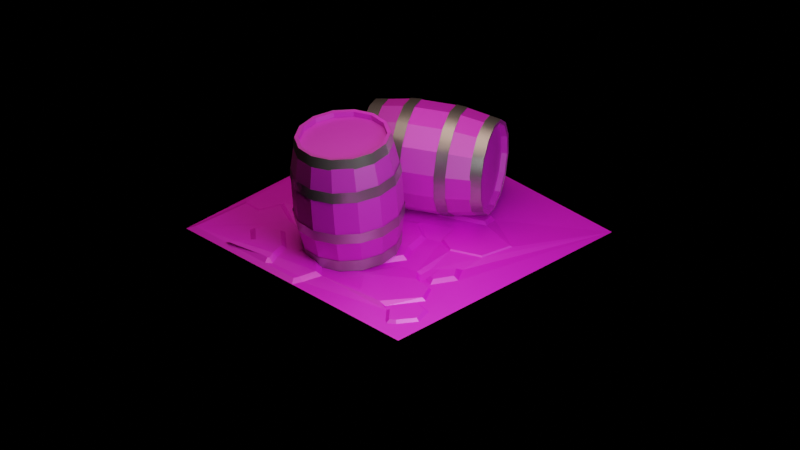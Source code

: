 # Source: BARREL_2.8_.blend  (saved by Blender 2.80.41; exported with 4.5.12 LTS)
import bpy
from mathutils import Matrix  # noqa: F401  (used for matrix-valued properties, if any)

bpy.ops.wm.read_factory_settings(use_empty=True)
scene = bpy.context.scene
scene.name = 'Scene'

# ---- collections
col_collection = bpy.data.collections.new('Collection'); scene.collection.children.link(col_collection)

# ---- images (referenced by path relative to the original .blend; pixels are not part of the script)
import os
ASSET_DIR = os.environ.get("B2B_ASSET_DIR", "")  # directory of the original .blend (textures are referenced by path, not embedded)
HERE = os.path.dirname(os.path.abspath(__file__))  # packed textures are extracted next to this script under _unpacked/

def load_image(name, relpath, width, height, colorspace="sRGB"):
    """Load a texture the original file referenced (path relative to the .blend, or extracted next to this script)."""
    p = next((c for c in (os.path.join(HERE, relpath), os.path.join(ASSET_DIR, relpath)) if relpath and os.path.exists(c)), "")
    if p:
        img = bpy.data.images.load(p, check_existing=True)
        img.name = name
    else:  # same state as the original file: an image datablock whose file is absent (Cycles renders it pink)
        img = bpy.data.images.new(name, width, height)
        img.source = "FILE"
        img.filepath = "//" + (relpath or name)
    img.colorspace_settings.name = colorspace
    return img
img_normalmap_png = load_image('NormalMap.png', 'NormalMap.png', 1024, 1024, 'Non-Color')
img_ambientocclusionmap_png = load_image('AmbientOcclusionMap.png', 'AmbientOcclusionMap.png', 1024, 1024, 'Non-Color')
img_textur = load_image('TEXTUR', 'TEXTUR.png', 1024, 1024, 'sRGB')
img_ts_jpg = load_image('tS.jpg', 'tS.jpg', 1024, 1024, 'sRGB')
img_tsnormal_png = load_image('tsnormal.png', 'tsnormal.png', 1024, 1024, 'Non-Color')
img_reflec_png = load_image('reflec.png', 'reflec.png', 1024, 1024, 'sRGB')

# ---- materials (node trees are filled in below, after node groups)
mat_metal = bpy.data.materials.new('METAL')
mat_metal.use_transparent_shadow = False
mat_metal.roughness = 0.25
mat_madeera = bpy.data.materials.new('MADEERA')
mat_madeera.use_transparent_shadow = False
mat_madeera.roughness = 0.25
mat_t = bpy.data.materials.new('T')
mat_t.use_transparent_shadow = False
mat_t.roughness = 0.25

# ---- material node trees
mat_metal.use_nodes = True; mat_metal.node_tree.nodes.clear()
_N = mat_metal.node_tree.nodes; _L = mat_metal.node_tree.links
n0 = _N.new('ShaderNodeTexImage'); n0.name = 'Imagen'; n0.location = (-728, -12)
n0.image = img_normalmap_png
n1 = _N.new('ShaderNodeOutputMaterial'); n1.name = 'Material Output'; n1.location = (704, 294)
n2 = _N.new('ShaderNodeNormalMap'); n2.name = 'Mapa normal'; n2.location = (-357, -104)
n2.inputs[0].default_value = 0.2
n3 = _N.new('ShaderNodeBsdfAnisotropic'); n3.name = 'BSDF Reflectivo'; n3.location = (287, 145)
n3.distribution = 'GGX'
n3.inputs[0].default_value = (1.0, 1.0, 1.0, 1.0)
n3.inputs[1].default_value = 0.275
n4 = _N.new('ShaderNodeBump'); n4.name = 'Relieve'; n4.location = (88, -151)
n4.inputs[0].default_value = 0.1545
n4.inputs[1].default_value = 1.0
n4.inputs[2].default_value = 1.0
n5 = _N.new('ShaderNodeTexImage'); n5.name = 'Imagen.001'; n5.location = (-179, -274)
n5.width = 179
n5.image = img_ambientocclusionmap_png
n6 = _N.new('ShaderNodeBsdfPrincipled'); n6.name = 'Principled BSDF'; n6.location = (-138, 403)
n6.distribution = 'GGX'
n6.subsurface_method = 'BURLEY'
n6.inputs[1].default_value = 0.7593
n6.inputs[2].default_value = 0.3537
n6.inputs[3].default_value = 1.45
n6.inputs[13].default_value = 0.6238
n7 = _N.new('ShaderNodeTexImage'); n7.name = 'Image Texture'; n7.location = (-778, 343)
n7.image = img_textur
n8 = _N.new('ShaderNodeValToRGB'); n8.name = 'Rampa de color'; n8.location = (-458, 357)
while len(n8.color_ramp.elements) > 1: n8.color_ramp.elements.remove(n8.color_ramp.elements[-1])
n8.color_ramp.elements[0].position = 0.06364; n8.color_ramp.elements[0].color = (0.0, 0.0, 0.0, 1.0)
_e = n8.color_ramp.elements.new(1.0); _e.color = (1.0, 1.0, 1.0, 1.0)
n9 = _N.new('ShaderNodeMixShader'); n9.name = 'Mezclar sombreadores'; n9.location = (524, 249)
n9.inputs[0].default_value = 0.1
_L.new(n0.outputs[0], n2.inputs[1])
_L.new(n6.outputs[0], n9.inputs[1])
_L.new(n9.outputs[0], n1.inputs[0])
_L.new(n5.outputs[0], n4.inputs[3])
_L.new(n3.outputs[0], n9.inputs[2])
_L.new(n4.outputs[0], n3.inputs[4])
_L.new(n7.outputs[0], n8.inputs[0])
_L.new(n2.outputs[0], n6.inputs[5])
_L.new(n8.outputs[0], n6.inputs[0])
n1.is_active_output = True
mat_madeera.use_nodes = True; mat_madeera.node_tree.nodes.clear()
_N = mat_madeera.node_tree.nodes; _L = mat_madeera.node_tree.links
n0 = _N.new('ShaderNodeTexImage'); n0.name = 'Image Texture'; n0.location = (-885, 271)
n0.image = img_textur
n1 = _N.new('ShaderNodeBump'); n1.name = 'Relieve'; n1.location = (-156, -208)
n1.inputs[0].default_value = 0.5364
n1.inputs[1].default_value = 0.4
n1.inputs[2].default_value = 1.0
n2 = _N.new('ShaderNodeTexImage'); n2.name = 'Imagen.001'; n2.location = (-453, -337)
n2.image = img_ambientocclusionmap_png
n3 = _N.new('ShaderNodeNormalMap'); n3.name = 'Mapa normal'; n3.location = (-220, -64)
n3.inputs[0].default_value = 0.2
n4 = _N.new('ShaderNodeOutputMaterial'); n4.name = 'Material Output'; n4.location = (1179, 281)
n5 = _N.new('ShaderNodeBsdfAnisotropic'); n5.name = 'BSDF Reflectivo'; n5.location = (450, 15)
n5.distribution = 'GGX'
n5.inputs[0].default_value = (1.0, 1.0, 1.0, 1.0)
n5.inputs[1].default_value = 0.575
n6 = _N.new('ShaderNodeMixShader'); n6.name = 'Mezclar sombreadores'; n6.location = (913, 278)
n6.inputs[0].default_value = 0.1
n7 = _N.new('ShaderNodeBsdfTranslucent'); n7.name = 'BSDF Translúcido.001'; n7.location = (85, 181)
n7.inputs[0].default_value = (0.09587, 0.02281, 0.01343, 1.0)
n8 = _N.new('ShaderNodeMixShader'); n8.name = 'Mezclar sombreadores.001'; n8.location = (351, 339)
n8.inputs[0].default_value = 0.3636
n9 = _N.new('ShaderNodeBsdfPrincipled'); n9.name = 'BSDF Principista'; n9.location = (-327, 342)
n9.width = 280
n9.distribution = 'GGX'
n9.subsurface_method = 'BURLEY'
n9.inputs[1].default_value = 0.2339
n9.inputs[2].default_value = 0.4307
n9.inputs[3].default_value = 1.45
n9.inputs[13].default_value = 1.0
n10 = _N.new('ShaderNodeTexImage'); n10.name = 'Imagen'; n10.location = (-508, -88)
n10.image = img_normalmap_png
n11 = _N.new('ShaderNodeMix'); n11.name = 'Mix'; n11.location = (-597, 222)
n11.data_type = 'RGBA'
n11.inputs[0].default_value = 0.2339
n11.inputs[7].default_value = (1.0, 1.0, 1.0, 1.0)
n12 = _N.new('ShaderNodeMix'); n12.name = 'Mix.001'; n12.location = (-497, 222)
n12.data_type = 'RGBA'
n12.inputs[0].default_value = 1.0
n12.inputs[6].default_value = (1.0, 1.0, 1.0, 1.0)
_L.new(n10.outputs[0], n3.inputs[1])
_L.new(n6.outputs[0], n4.inputs[0])
_L.new(n5.outputs[0], n6.inputs[2])
_L.new(n1.outputs[0], n5.inputs[4])
_L.new(n2.outputs[0], n1.inputs[3])
_L.new(n0.outputs[0], n9.inputs[0])
_L.new(n3.outputs[0], n9.inputs[5])
_L.new(n9.outputs[0], n8.inputs[1])
_L.new(n7.outputs[0], n8.inputs[2])
_L.new(n8.outputs[0], n6.inputs[1])
_L.new(n0.outputs[0], n11.inputs[6])
_L.new(n11.outputs[2], n12.inputs[7])
_L.new(n12.outputs[2], n9.inputs[14])
n4.is_active_output = True
mat_t.use_nodes = True; mat_t.node_tree.nodes.clear()
_N = mat_t.node_tree.nodes; _L = mat_t.node_tree.links
n0 = _N.new('ShaderNodeTexImage'); n0.name = 'Imagen'; n0.location = (-558, 271)
n0.image = img_ts_jpg
n1 = _N.new('ShaderNodeTexImage'); n1.name = 'Imagen.001'; n1.location = (-654, -27)
n1.image = img_tsnormal_png
n2 = _N.new('ShaderNodeOutputMaterial'); n2.name = 'Material'; n2.location = (818, 386)
n3 = _N.new('ShaderNodeBump'); n3.name = 'Relieve'; n3.location = (-125, 98)
n3.inputs[0].default_value = 0.5
n3.inputs[1].default_value = 0.2
n3.inputs[2].default_value = 1.0
n4 = _N.new('ShaderNodeTexImage'); n4.name = 'Imagen.002'; n4.location = (-345, -209)
n4.image = img_reflec_png
n5 = _N.new('ShaderNodeBsdfAnisotropic'); n5.name = 'BSDF Reflectivo'; n5.location = (185, 195)
n5.distribution = 'GGX'
n5.inputs[0].default_value = (1.0, 0.9446, 0.706, 1.0)
n6 = _N.new('ShaderNodeMixShader'); n6.name = 'Mezclar sombreadores'; n6.location = (583, 344)
n6.inputs[0].default_value = 0.1091
n7 = _N.new('ShaderNodeBsdfPrincipled'); n7.name = 'BSDF Principista'; n7.location = (-184, 407)
n7.hide = True
n7.distribution = 'GGX'
n7.subsurface_method = 'BURLEY'
n7.inputs[1].default_value = 0.2905
n7.inputs[2].default_value = 0.4762
n7.inputs[3].default_value = 1.45
n7.inputs[13].default_value = 0.0
_L.new(n6.outputs[0], n2.inputs[0])
_L.new(n5.outputs[0], n6.inputs[2])
_L.new(n3.outputs[0], n5.inputs[4])
_L.new(n0.outputs[0], n7.inputs[0])
_L.new(n4.outputs[0], n3.inputs[3])
_L.new(n3.outputs[0], n7.inputs[5])
_L.new(n7.outputs[0], n6.inputs[1])
n2.is_active_output = True

# ---- world
world_world = bpy.data.worlds.new('World'); scene.world = world_world
world_world.color = (0.0, 0.0, 0.0)
world_world.use_sun_shadow = False
world_world.sun_shadow_jitter_overblur = 0.0

# ---- cameras
cam_camera = bpy.data.cameras.new('Camera')
cam_camera.type = 'ORTHO'
cam_camera.clip_end = 100.0
cam_camera.ortho_scale = 13.41
cam_camera.dof.focus_distance = 0.0
cam_camera.dof.aperture_fstop = 128.0

# ---- lights
light_rea_001 = bpy.data.lights.new('Área.001', 'AREA')
light_rea_001.transmission_factor = 0.0
light_rea_001.energy = 235.6
light_rea_001.shadow_buffer_clip_start = 0.5
light_rea_001.shadow_soft_size = 1.0
light_rea_001.shadow_maximum_resolution = 0.006
light_rea_001.use_absolute_resolution = True
light_rea_001.size = 1.0
light_rea_001.size_y = 1.0
light_rea_003 = bpy.data.lights.new('Área.003', 'AREA')
light_rea_003.color = (1.0, 0.6449, 0.5208)
light_rea_003.transmission_factor = 0.0
light_rea_003.energy = 276.5
light_rea_003.shadow_buffer_clip_start = 0.5
light_rea_003.shadow_soft_size = 1.0
light_rea_003.shadow_maximum_resolution = 0.006
light_rea_003.use_absolute_resolution = True
light_rea_003.size = 1.0
light_rea_003.size_y = 1.0

# ---- meshes
me_cylinder_002 = bpy.data.meshes.new('Cylinder.002')
me_cylinder_002.from_pydata([(-6.771e-09, 1.041, 1.202), (0.4519, 0.9383, 1.202), (0.8143, 0.6494, 1.202), (1.015, 0.2318, 1.202), (1.015, -0.2318, 1.202), (0.8143, -0.6494, 1.202), (0.4519, -0.9383, 1.202), (1.505e-07, -1.041, 1.202), (-0.4519, -0.9383, 1.202), (-0.8143, -0.6494, 1.202), (-1.015, -0.2318, 1.202), (-1.015, 0.2318, 1.202), (-0.8143, 0.6494, 1.202), (-0.4519, 0.9383, 1.202), (0.4339, 0.901, 1.42), (0.0, 1.0, 1.42), (0.7818, 0.6235, 1.42), (0.9749, 0.2225, 1.42), (0.9749, -0.2225, 1.42), (0.7818, -0.6235, 1.42), (0.4339, -0.901, 1.42), (1.51e-07, -1.0, 1.42), (-0.4339, -0.901, 1.42), (-0.7818, -0.6235, 1.42), (-0.9749, -0.2225, 1.42), (-0.9749, 0.2225, 1.42), (-0.7818, 0.6235, 1.42), (-0.4339, 0.901, 1.42), (-4.38e-09, 1.016, -0.9939), (0.4407, 0.915, -0.9939), (0.794, 0.6332, -0.9939), (0.9901, 0.226, -0.9939), (0.9901, -0.226, -0.9939), (0.794, -0.6332, -0.9939), (0.4407, -0.915, -0.9939), (1.49e-07, -1.016, -0.9939), (-0.4406, -0.915, -0.9939), (-0.794, -0.6332, -0.9939), (-0.9901, -0.226, -0.9939), (-0.9901, 0.226, -0.9939), (-0.794, 0.6332, -0.9939), (-0.4406, 0.915, -0.9939), (0.4582, 0.9514, -0.7511), (-5.684e-09, 1.056, -0.7511), (0.8256, 0.6584, -0.7511), (1.03, 0.235, -0.7511), (1.03, -0.235, -0.7511), (0.8256, -0.6584, -0.7511), (0.4582, -0.9514, -0.7511), (1.538e-07, -1.056, -0.7511), (-0.4582, -0.9514, -0.7511), (-0.8256, -0.6584, -0.7511), (-1.03, -0.235, -0.7511), (-1.03, 0.235, -0.7511), (-0.8256, 0.6584, -0.7511), (-0.4582, 0.9514, -0.7511), (-1.465e-08, 1.157, 0.548), (-1.316e-08, 1.138, 0.7657), (0.494, 1.026, 0.7657), (0.5021, 1.043, 0.548), (0.8901, 0.7098, 0.7657), (0.9048, 0.7216, 0.548), (1.11, 0.2533, 0.7657), (1.128, 0.2575, 0.548), (1.11, -0.2533, 0.7657), (1.128, -0.2575, 0.548), (0.8901, -0.7098, 0.7657), (0.9048, -0.7216, 0.548), (0.494, -1.026, 0.7657), (0.5021, -1.043, 0.548), (1.587e-07, -1.138, 0.7657), (1.601e-07, -1.157, 0.548), (-0.494, -1.026, 0.7657), (-0.5021, -1.043, 0.548), (-0.8901, -0.7098, 0.7657), (-0.9048, -0.7216, 0.548), (-1.11, -0.2533, 0.7657), (-1.128, -0.2575, 0.548), (-1.11, 0.2533, 0.7657), (-1.128, 0.2575, 0.548), (-0.8901, 0.7098, 0.7657), (-0.9048, 0.7216, 0.548), (-0.494, 1.026, 0.7657), (-0.5021, 1.043, 0.548), (-1.297e-08, 1.141, -0.3402), (-1.54e-08, 1.163, -0.1224), (0.5045, 1.048, -0.1224), (0.4949, 1.028, -0.3402), (0.9091, 0.725, -0.1224), (0.8918, 0.7112, -0.3402), (1.134, 0.2587, -0.1224), (1.112, 0.2538, -0.3402), (1.134, -0.2587, -0.1224), (1.112, -0.2538, -0.3402), (0.9091, -0.725, -0.1224), (0.8918, -0.7112, -0.3402), (0.5045, -1.048, -0.1224), (0.4949, -1.028, -0.3402), (1.602e-07, -1.163, -0.1224), (1.593e-07, -1.141, -0.3402), (-0.5045, -1.048, -0.1224), (-0.4949, -1.028, -0.3402), (-0.9091, -0.725, -0.1224), (-0.8918, -0.7112, -0.3402), (-1.134, -0.2587, -0.1224), (-1.112, -0.2538, -0.3402), (-1.134, 0.2587, -0.1224), (-1.112, 0.2538, -0.3402), (-0.9091, 0.725, -0.1224), (-0.8918, 0.7112, -0.3402), (-0.5045, 1.048, -0.1224), (-0.4949, 1.028, -0.3402), (0.0, 1.0, -1.0), (-1.232e-08, 0.9194, 1.415), (0.4339, 0.901, -1.0), (0.3989, 0.8283, 1.415), (0.7818, 0.6235, -1.0), (0.7188, 0.5732, 1.415), (0.9749, 0.2225, -1.0), (0.8963, 0.2046, 1.415), (0.9749, -0.2225, -1.0), (0.8963, -0.2046, 1.415), (0.7818, -0.6235, -1.0), (0.7188, -0.5732, 1.415), (0.4339, -0.901, -1.0), (0.3989, -0.8283, 1.415), (1.51e-07, -1.0, -1.0), (1.399e-07, -0.9194, 1.415), (-0.4339, -0.901, -1.0), (-0.3989, -0.8283, 1.415), (-0.7818, -0.6235, -1.0), (-0.7188, -0.5732, 1.415), (-0.9749, -0.2225, -1.0), (-0.8963, -0.2046, 1.415), (-0.9749, 0.2225, -1.0), (-0.8963, 0.2046, 1.415), (-0.7818, 0.6235, -1.0), (-0.7188, 0.5732, 1.415), (-0.4339, 0.901, -1.0), (-0.3989, 0.8283, 1.415), (-1.321e-08, 1.144, -0.2531), (-1.321e-08, 1.144, 0.6681), (0.4965, 1.031, 0.6681), (0.4965, 1.031, -0.2531), (0.8947, 0.7135, 0.6681), (0.8947, 0.7135, -0.2531), (1.116, 0.2546, 0.6681), (1.116, 0.2546, -0.2531), (1.116, -0.2546, 0.6681), (1.116, -0.2546, -0.2531), (0.8947, -0.7135, 0.6681), (0.8947, -0.7135, -0.2531), (0.4965, -1.031, 0.6681), (0.4965, -1.031, -0.2531), (1.596e-07, -1.144, 0.6681), (1.596e-07, -1.144, -0.2531), (-0.4965, -1.031, 0.6681), (-0.4965, -1.031, -0.2531), (-0.8947, -0.7135, 0.6681), (-0.8947, -0.7135, -0.2531), (-1.116, -0.2546, 0.6681), (-1.116, -0.2546, -0.2531), (-1.116, 0.2546, 0.6681), (-1.116, 0.2546, -0.2531), (-0.8947, 0.7135, 0.6681), (-0.8947, 0.7135, -0.2531), (-0.4965, 1.031, 0.6681), (-0.4965, 1.031, -0.2531), (0.4339, 0.901, 1.415), (0.0, 1.0, 1.415), (0.7818, 0.6235, 1.415), (0.9749, 0.2225, 1.415), (0.9749, -0.2225, 1.415), (0.7818, -0.6235, 1.415), (0.4339, -0.901, 1.415), (1.51e-07, -1.0, 1.415), (-0.4339, -0.901, 1.415), (-0.7818, -0.6235, 1.415), (-0.9749, -0.2225, 1.415), (-0.9749, 0.2225, 1.415), (-0.7818, 0.6235, 1.415), (-0.4339, 0.901, 1.415), (-1.232e-08, 0.9194, 1.308), (0.3989, 0.8283, 1.308), (0.7188, 0.5732, 1.308), (0.8963, 0.2046, 1.308), (0.8963, -0.2046, 1.308), (0.7188, -0.5732, 1.308), (0.3989, -0.8283, 1.308), (1.399e-07, -0.9194, 1.308), (-0.3989, -0.8283, 1.308), (-0.7188, -0.5732, 1.308), (-0.8963, -0.2046, 1.308), (-0.8963, 0.2046, 1.308), (-0.7188, 0.5732, 1.308), (-0.3989, 0.8283, 1.308)], [], [(0, 15, 14, 1), (1, 14, 16, 2), (2, 16, 17, 3), (3, 17, 18, 4), (4, 18, 19, 5), (5, 19, 20, 6), (6, 20, 21, 7), (7, 21, 22, 8), (8, 22, 23, 9), (9, 23, 24, 10), (10, 24, 25, 11), (11, 25, 26, 12), (12, 26, 27, 13), (13, 27, 15, 0), (28, 43, 42, 29), (29, 42, 44, 30), (30, 44, 45, 31), (31, 45, 46, 32), (32, 46, 47, 33), (33, 47, 48, 34), (34, 48, 49, 35), (35, 49, 50, 36), (36, 50, 51, 37), (37, 51, 52, 38), (38, 52, 53, 39), (39, 53, 54, 40), (40, 54, 55, 41), (41, 55, 43, 28), (83, 82, 57, 56), (81, 80, 82, 83), (79, 78, 80, 81), (77, 76, 78, 79), (75, 74, 76, 77), (73, 72, 74, 75), (71, 70, 72, 73), (69, 68, 70, 71), (67, 66, 68, 69), (65, 64, 66, 67), (63, 62, 64, 65), (61, 60, 62, 63), (59, 58, 60, 61), (56, 57, 58, 59), (111, 110, 85, 84), (109, 108, 110, 111), (107, 106, 108, 109), (105, 104, 106, 107), (103, 102, 104, 105), (101, 100, 102, 103), (99, 98, 100, 101), (97, 96, 98, 99), (95, 94, 96, 97), (93, 92, 94, 95), (91, 90, 92, 93), (89, 88, 90, 91), (87, 86, 88, 89), (84, 85, 86, 87), (141, 169, 168, 142), (142, 168, 170, 144), (144, 170, 171, 146), (146, 171, 172, 148), (148, 172, 173, 150), (150, 173, 174, 152), (152, 174, 175, 154), (154, 175, 176, 156), (156, 176, 177, 158), (158, 177, 178, 160), (160, 178, 179, 162), (162, 179, 180, 164), (117, 115, 183, 184), (164, 180, 181, 166), (166, 181, 169, 141), (112, 114, 116, 118, 120, 122, 124, 126, 128, 130, 132, 134, 136, 138), (138, 167, 140, 112), (167, 166, 141, 140), (136, 165, 167, 138), (165, 164, 166, 167), (134, 163, 165, 136), (163, 162, 164, 165), (132, 161, 163, 134), (161, 160, 162, 163), (130, 159, 161, 132), (159, 158, 160, 161), (128, 157, 159, 130), (157, 156, 158, 159), (126, 155, 157, 128), (155, 154, 156, 157), (124, 153, 155, 126), (153, 152, 154, 155), (122, 151, 153, 124), (151, 150, 152, 153), (120, 149, 151, 122), (149, 148, 150, 151), (118, 147, 149, 120), (147, 146, 148, 149), (116, 145, 147, 118), (145, 144, 146, 147), (114, 143, 145, 116), (143, 142, 144, 145), (112, 140, 143, 114), (140, 141, 142, 143), (113, 115, 168, 169), (115, 117, 170, 168), (117, 119, 171, 170), (119, 121, 172, 171), (121, 123, 173, 172), (123, 125, 174, 173), (125, 127, 175, 174), (127, 129, 176, 175), (129, 131, 177, 176), (131, 133, 178, 177), (133, 135, 179, 178), (135, 137, 180, 179), (137, 139, 181, 180), (139, 113, 169, 181), (183, 182, 195, 194, 193, 192, 191, 190, 189, 188, 187, 186, 185, 184), (133, 131, 191, 192), (119, 117, 184, 185), (135, 133, 192, 193), (121, 119, 185, 186), (137, 135, 193, 194), (123, 121, 186, 187), (139, 137, 194, 195), (125, 123, 187, 188), (113, 139, 195, 182), (127, 125, 188, 189), (129, 127, 189, 190), (115, 113, 182, 183), (131, 129, 190, 191)])
me_cylinder_002.polygons.foreach_set('use_smooth', [1, 1, 1, 1, 1, 1, 1, 1, 1, 1, 1, 1, 1, 1, 1, 1, 1, 1, 1, 1, 1, 1, 1, 1, 1, 1, 1, 1, 1, 1, 1, 1, 1, 1, 1, 1, 1, 1, 1, 1, 1, 1, 1, 1, 1, 1, 1, 1, 1, 1, 1, 1, 1, 1, 1, 1, 0, 0, 0, 0, 0, 0, 0, 0, 0, 0, 0, 0, 0, 0, 0, 0, 0, 0, 0, 0, 0, 0, 0, 0, 0, 0, 0, 0, 0, 0, 0, 0, 0, 0, 0, 0, 0, 0, 0, 0, 0, 0, 0, 0, 0, 0, 0, 0, 0, 0, 0, 0, 0, 0, 0, 0, 0, 0, 0, 0, 0, 0, 0, 0, 0, 0, 0, 0, 0, 0, 0, 0])
me_cylinder_002.polygons.foreach_set('material_index', [0, 0, 0, 0, 0, 0, 0, 0, 0, 0, 0, 0, 0, 0, 0, 0, 0, 0, 0, 0, 0, 0, 0, 0, 0, 0, 0, 0, 0, 0, 0, 0, 0, 0, 0, 0, 0, 0, 0, 0, 0, 0, 0, 0, 0, 0, 0, 0, 0, 0, 0, 0, 0, 0, 0, 0, 1, 1, 1, 1, 1, 1, 1, 1, 1, 1, 1, 1, 1, 1, 1, 1, 1, 1, 1, 1, 1, 1, 1, 1, 1, 1, 1, 1, 1, 1, 1, 1, 1, 1, 1, 1, 1, 1, 1, 1, 1, 1, 1, 1, 1, 1, 1, 1, 1, 1, 1, 1, 1, 1, 1, 1, 1, 1, 1, 1, 1, 1, 1, 1, 1, 1, 1, 1, 1, 1, 1, 1])
_uv = me_cylinder_002.uv_layers.new(name='UVMap')
_uv.uv.foreach_set('vector', [1.0, 0.936, 1.0, 0.991, 0.9286, 0.991, 0.9286, 0.936, 0.9286, 0.936, 0.9286, 0.991, 0.8571, 0.991, 0.8571, 0.936, 0.8571, 0.936, 0.8571, 0.991, 0.7857, 0.991, 0.7857, 0.936, 0.7857, 0.936, 0.7857, 0.991, 0.7143, 0.991, 0.7143, 0.936, 0.7143, 0.936, 0.7143, 0.991, 0.6429, 0.991, 0.6429, 0.936, 0.6429, 0.936, 0.6429, 0.991, 0.5714, 0.991, 0.5714, 0.936, 0.5714, 0.936, 0.5714, 0.991, 0.5, 0.991, 0.5, 0.936, 0.5, 0.936, 0.5, 0.991, 0.4286, 0.991, 0.4286, 0.936, 0.4286, 0.936, 0.4286, 0.991, 0.3571, 0.991, 0.3571, 0.936, 0.3571, 0.936, 0.3571, 0.991, 0.2857, 0.991, 0.2857, 0.936, 0.2857, 0.936, 0.2857, 0.991, 0.2143, 0.991, 0.2143, 0.936, 0.2143, 0.936, 0.2143, 0.991, 0.1429, 0.991, 0.1429, 0.936, 0.1429, 0.936, 0.1429, 0.991, 0.07143, 0.991, 0.07143, 0.936, 0.07143, 0.936, 0.07143, 0.991, -1.192e-07, 0.991, -1.192e-07, 0.936, 1.0, 0.936, 1.0, 0.991, 0.9286, 0.991, 0.9286, 0.936, 0.9286, 0.936, 0.9286, 0.991, 0.8571, 0.991, 0.8571, 0.936, 0.8571, 0.936, 0.8571, 0.991, 0.7857, 0.991, 0.7857, 0.936, 0.7857, 0.936, 0.7857, 0.991, 0.7143, 0.991, 0.7143, 0.936, 0.7143, 0.936, 0.7143, 0.991, 0.6429, 0.991, 0.6429, 0.936, 0.6429, 0.936, 0.6429, 0.991, 0.5714, 0.991, 0.5714, 0.936, 0.5714, 0.936, 0.5714, 0.991, 0.5, 0.991, 0.5, 0.936, 0.5, 0.936, 0.5, 0.991, 0.4286, 0.991, 0.4286, 0.936, 0.4286, 0.936, 0.4286, 0.991, 0.3571, 0.991, 0.3571, 0.936, 0.3571, 0.936, 0.3571, 0.991, 0.2857, 0.991, 0.2857, 0.936, 0.2857, 0.936, 0.2857, 0.991, 0.2143, 0.991, 0.2143, 0.936, 0.2143, 0.936, 0.2143, 0.991, 0.1429, 0.991, 0.1429, 0.936, 0.1429, 0.936, 0.1429, 0.991, 0.07143, 0.991, 0.07143, 0.936, 0.07143, 0.936, 0.07143, 0.991, -1.192e-07, 0.991, -1.192e-07, 0.936, 0.07143, 0.881, 0.07143, 0.936, -1.192e-07, 0.936, -1.192e-07, 0.881, 0.1429, 0.881, 0.1429, 0.936, 0.07143, 0.936, 0.07143, 0.881, 0.2143, 0.881, 0.2143, 0.936, 0.1429, 0.936, 0.1429, 0.881, 0.2857, 0.881, 0.2857, 0.936, 0.2143, 0.936, 0.2143, 0.881, 0.3571, 0.881, 0.3571, 0.936, 0.2857, 0.936, 0.2857, 0.881, 0.4286, 0.881, 0.4286, 0.936, 0.3571, 0.936, 0.3571, 0.881, 0.5, 0.881, 0.5, 0.936, 0.4286, 0.936, 0.4286, 0.881, 0.5714, 0.881, 0.5714, 0.936, 0.5, 0.936, 0.5, 0.881, 0.6429, 0.881, 0.6429, 0.936, 0.5714, 0.936, 0.5714, 0.881, 0.7143, 0.881, 0.7143, 0.936, 0.6429, 0.936, 0.6429, 0.881, 0.7857, 0.881, 0.7857, 0.936, 0.7143, 0.936, 0.7143, 0.881, 0.8571, 0.881, 0.8571, 0.936, 0.7857, 0.936, 0.7857, 0.881, 0.9286, 0.881, 0.9286, 0.936, 0.8571, 0.936, 0.8571, 0.881, 1.0, 0.881, 1.0, 0.936, 0.9286, 0.936, 0.9286, 0.881, 0.07143, 0.881, 0.07143, 0.936, -1.192e-07, 0.936, -1.192e-07, 0.881, 0.1429, 0.881, 0.1429, 0.936, 0.07143, 0.936, 0.07143, 0.881, 0.2143, 0.881, 0.2143, 0.936, 0.1429, 0.936, 0.1429, 0.881, 0.2857, 0.881, 0.2857, 0.936, 0.2143, 0.936, 0.2143, 0.881, 0.3571, 0.881, 0.3571, 0.936, 0.2857, 0.936, 0.2857, 0.881, 0.4286, 0.881, 0.4286, 0.936, 0.3571, 0.936, 0.3571, 0.881, 0.5, 0.881, 0.5, 0.936, 0.4286, 0.936, 0.4286, 0.881, 0.5714, 0.881, 0.5714, 0.936, 0.5, 0.936, 0.5, 0.881, 0.6429, 0.881, 0.6429, 0.936, 0.5714, 0.936, 0.5714, 0.881, 0.7143, 0.881, 0.7143, 0.936, 0.6429, 0.936, 0.6429, 0.881, 0.7857, 0.881, 0.7857, 0.936, 0.7143, 0.936, 0.7143, 0.881, 0.8571, 0.881, 0.8571, 0.936, 0.7857, 0.936, 0.7857, 0.881, 0.9286, 0.881, 0.9286, 0.936, 0.8571, 0.936, 0.8571, 0.881, 1.0, 0.881, 1.0, 0.936, 0.9286, 0.936, 0.9286, 0.881, 0.9981, 0.375, 0.999, 0.8603, 0.9276, 0.8603, 0.9267, 0.375, 0.9282, 0.3778, 0.9288, 0.8604, 0.8651, 0.8608, 0.8638, 0.3785, 0.8577, 0.3772, 0.8611, 0.8592, 0.7956, 0.861, 0.7947, 0.3758, 0.7947, 0.3758, 0.7956, 0.861, 0.7288, 0.8603, 0.7279, 0.375, 0.7272, 0.375, 0.7281, 0.8603, 0.6628, 0.8595, 0.6619, 0.3742, 0.6619, 0.3742, 0.6628, 0.8595, 0.5961, 0.8603, 0.5952, 0.375, 0.5952, 0.375, 0.5961, 0.8603, 0.5138, 0.8603, 0.5129, 0.375, 0.4981, 0.375, 0.499, 0.8603, 0.4276, 0.8603, 0.4267, 0.375, 0.4267, 0.375, 0.4276, 0.8603, 0.3562, 0.8603, 0.3553, 0.375, 0.3553, 0.375, 0.3562, 0.8603, 0.2847, 0.8603, 0.2838, 0.375, 0.2838, 0.375, 0.2847, 0.8603, 0.2133, 0.8603, 0.2124, 0.375, 0.2124, 0.375, 0.2133, 0.8603, 0.1419, 0.8603, 0.141, 0.375, 0.4771, 0.8257, 0.4045, 0.825, 0.4036, 0.8001, 0.4771, 0.8009, 0.141, 0.375, 0.1419, 0.8603, 0.07045, 0.8603, 0.06954, 0.375, 0.06954, 0.375, 0.07045, 0.8603, -0.0009767, 0.8603, -0.001887, 0.375, 0.3184, 0.3513, 0.3919, 0.3345, 0.4509, 0.2875, 0.4837, 0.2195, 0.4837, 0.1441, 0.4509, 0.0761, 0.3919, 0.02906, 0.3184, 0.01227, 0.2448, 0.02906, 0.1859, 0.0761, 0.1531, 0.1441, 0.1531, 0.2195, 0.1859, 0.2875, 0.2448, 0.3345, 0.07103, 0.3745, 0.07143, 0.8591, -1.192e-07, 0.8591, -0.0004031, 0.3745, 0.07143, 0.8591, 0.072, 0.3748, 0.0005735, 0.3748, -1.192e-07, 0.8591, 0.1425, 0.3745, 0.1429, 0.8591, 0.07143, 0.8591, 0.07103, 0.3745, 0.1429, 0.8591, 0.1434, 0.3748, 0.072, 0.3748, 0.07143, 0.8591, 0.2139, 0.3745, 0.2143, 0.8591, 0.1429, 0.8591, 0.1425, 0.3745, 0.2143, 0.8591, 0.2149, 0.3748, 0.1434, 0.3748, 0.1429, 0.8591, 0.2853, 0.3745, 0.2857, 0.8591, 0.2143, 0.8591, 0.2139, 0.3745, 0.2857, 0.8591, 0.2863, 0.3748, 0.2149, 0.3748, 0.2143, 0.8591, 0.3567, 0.3745, 0.3571, 0.8591, 0.2857, 0.8591, 0.2853, 0.3745, 0.3571, 0.8591, 0.3577, 0.3748, 0.2863, 0.3748, 0.2857, 0.8591, 0.4282, 0.3745, 0.4286, 0.8591, 0.3571, 0.8591, 0.3567, 0.3745, 0.4286, 0.8591, 0.4291, 0.3748, 0.3577, 0.3748, 0.3571, 0.8591, 0.4996, 0.3745, 0.5, 0.8591, 0.4286, 0.8591, 0.4282, 0.3745, 0.5, 0.8591, 0.5006, 0.3748, 0.4291, 0.3748, 0.4286, 0.8591, 0.5966, 0.3745, 0.597, 0.8591, 0.5148, 0.8591, 0.5144, 0.3745, 0.597, 0.8591, 0.5976, 0.3748, 0.5153, 0.3748, 0.5148, 0.8591, 0.6634, 0.3737, 0.6638, 0.8584, 0.597, 0.8591, 0.5966, 0.3745, 0.6638, 0.8584, 0.6644, 0.374, 0.5976, 0.3748, 0.597, 0.8591, 0.7286, 0.3745, 0.7291, 0.8591, 0.6638, 0.8584, 0.6634, 0.3737, 0.7291, 0.8591, 0.7296, 0.3748, 0.6644, 0.374, 0.6638, 0.8584, 0.7962, 0.3753, 0.7966, 0.8599, 0.7298, 0.8591, 0.7294, 0.3745, 0.7966, 0.8599, 0.7971, 0.3756, 0.7304, 0.3748, 0.7298, 0.8591, 0.8592, 0.3767, 0.8599, 0.8584, 0.7966, 0.8599, 0.7962, 0.3753, 0.8599, 0.8584, 0.8602, 0.377, 0.7971, 0.3756, 0.7966, 0.8599, 0.9297, 0.3772, 0.9298, 0.8593, 0.8599, 0.8584, 0.8592, 0.3767, 0.9298, 0.8593, 0.9307, 0.3776, 0.8602, 0.377, 0.8599, 0.8584, 0.9996, 0.3745, 1.0, 0.8591, 0.9286, 0.8591, 0.9282, 0.3745, 1.0, 0.8591, 1.001, 0.3748, 0.9291, 0.3748, 0.9286, 0.8591, 0.3335, 0.8285, 0.4045, 0.825, 0.4049, 0.8435, 0.3335, 0.8471, 0.4141, 0.8275, 0.4674, 0.8281, 0.4673, 0.8416, 0.4144, 0.8411, 0.7918, 0.8554, 0.8588, 0.8564, 0.8588, 0.8734, 0.7916, 0.8726, 0.7253, 0.8569, 0.7939, 0.855, 0.7925, 0.8732, 0.7254, 0.8752, 0.6625, 0.8581, 0.7279, 0.8589, 0.7275, 0.8751, 0.6613, 0.8744, 0.5956, 0.8623, 0.6653, 0.8607, 0.6648, 0.8789, 0.5953, 0.8805, 0.5347, 0.8549, 0.6082, 0.8577, 0.6074, 0.8758, 0.5343, 0.873, 0.834, 0.827, 0.9019, 0.8312, 0.9008, 0.8492, 0.8332, 0.845, 0.9019, 0.8312, 0.977, 0.826, 0.9756, 0.8441, 0.9008, 0.8492, 0.977, 0.826, 1.043, 0.8281, 1.044, 0.8459, 0.9756, 0.8441, 0.05233, 0.8287, 0.1191, 0.8263, 0.1187, 0.8447, 0.05225, 0.8451, 0.1191, 0.8263, 0.1893, 0.8254, 0.1887, 0.8441, 0.1187, 0.8447, 0.1893, 0.8254, 0.2626, 0.8269, 0.2634, 0.8455, 0.1887, 0.8441, 0.2626, 0.8269, 0.3335, 0.8285, 0.3335, 0.8471, 0.2634, 0.8455, 0.3894, 0.3314, 0.3189, 0.3475, 0.2483, 0.3314, 0.1917, 0.2863, 0.1603, 0.2211, 0.1603, 0.1487, 0.1917, 0.08351, 0.2483, 0.03838, 0.3189, 0.02228, 0.3894, 0.03838, 0.446, 0.08351, 0.4774, 0.1487, 0.4774, 0.2211, 0.446, 0.2863, 1.043, 0.8281, 0.977, 0.826, 0.9788, 0.8022, 1.047, 0.8065, 0.5491, 0.8268, 0.4771, 0.8257, 0.4771, 0.8009, 0.5488, 0.802, 0.1191, 0.8263, 0.05233, 0.8287, 0.05217, 0.8037, 0.1192, 0.8006, 0.6176, 0.8249, 0.5491, 0.8268, 0.5488, 0.802, 0.6191, 0.8003, 0.1893, 0.8254, 0.1191, 0.8263, 0.1192, 0.8006, 0.1899, 0.8002, 0.6909, 0.8257, 0.6176, 0.8249, 0.6191, 0.8003, 0.6911, 0.8012, 0.2626, 0.8269, 0.1893, 0.8254, 0.1899, 0.8002, 0.2611, 0.8018, 0.7605, 0.8241, 0.6909, 0.8257, 0.6911, 0.8012, 0.7608, 0.7997, 0.3335, 0.8285, 0.2626, 0.8269, 0.2611, 0.8018, 0.3332, 0.8035, 0.834, 0.827, 0.7605, 0.8241, 0.7608, 0.7997, 0.8348, 0.8027, 0.9019, 0.8312, 0.834, 0.827, 0.8348, 0.8027, 0.9032, 0.807, 0.4045, 0.825, 0.3335, 0.8285, 0.3332, 0.8035, 0.4036, 0.8001, 0.977, 0.826, 0.9019, 0.8312, 0.9032, 0.807, 0.9788, 0.8022])
me_cylinder_002.materials.append(mat_metal)
me_cylinder_002.materials.append(mat_madeera)
me_cylinder_002.use_remesh_preserve_volume = False
me_cylinder_002.use_remesh_preserve_attributes = False
me_cylinder_002.use_mirror_vertex_groups = False
me_cylinder_002.update()
me_cylinder_004 = bpy.data.meshes.new('Cylinder.004')
me_cylinder_004.from_pydata([(-6.771e-09, 1.041, 1.202), (0.4519, 0.9383, 1.202), (0.8143, 0.6494, 1.202), (1.015, 0.2318, 1.202), (1.015, -0.2318, 1.202), (0.8143, -0.6494, 1.202), (0.4519, -0.9383, 1.202), (1.505e-07, -1.041, 1.202), (-0.4519, -0.9383, 1.202), (-0.8143, -0.6494, 1.202), (-1.015, -0.2318, 1.202), (-1.015, 0.2318, 1.202), (-0.8143, 0.6494, 1.202), (-0.4519, 0.9383, 1.202), (0.4339, 0.901, 1.42), (0.0, 1.0, 1.42), (0.7818, 0.6235, 1.42), (0.9749, 0.2225, 1.42), (0.9749, -0.2225, 1.42), (0.7818, -0.6235, 1.42), (0.4339, -0.901, 1.42), (1.51e-07, -1.0, 1.42), (-0.4339, -0.901, 1.42), (-0.7818, -0.6235, 1.42), (-0.9749, -0.2225, 1.42), (-0.9749, 0.2225, 1.42), (-0.7818, 0.6235, 1.42), (-0.4339, 0.901, 1.42), (-4.38e-09, 1.016, -0.9939), (0.4407, 0.915, -0.9939), (0.794, 0.6332, -0.9939), (0.9901, 0.226, -0.9939), (0.9901, -0.226, -0.9939), (0.794, -0.6332, -0.9939), (0.4407, -0.915, -0.9939), (1.49e-07, -1.016, -0.9939), (-0.4406, -0.915, -0.9939), (-0.794, -0.6332, -0.9939), (-0.9901, -0.226, -0.9939), (-0.9901, 0.226, -0.9939), (-0.794, 0.6332, -0.9939), (-0.4406, 0.915, -0.9939), (0.4582, 0.9514, -0.7511), (-5.684e-09, 1.056, -0.7511), (0.8256, 0.6584, -0.7511), (1.03, 0.235, -0.7511), (1.03, -0.235, -0.7511), (0.8256, -0.6584, -0.7511), (0.4582, -0.9514, -0.7511), (1.538e-07, -1.056, -0.7511), (-0.4582, -0.9514, -0.7511), (-0.8256, -0.6584, -0.7511), (-1.03, -0.235, -0.7511), (-1.03, 0.235, -0.7511), (-0.8256, 0.6584, -0.7511), (-0.4582, 0.9514, -0.7511), (-1.465e-08, 1.157, 0.548), (-1.316e-08, 1.138, 0.7657), (0.494, 1.026, 0.7657), (0.5021, 1.043, 0.548), (0.8901, 0.7098, 0.7657), (0.9048, 0.7216, 0.548), (1.11, 0.2533, 0.7657), (1.128, 0.2575, 0.548), (1.11, -0.2533, 0.7657), (1.128, -0.2575, 0.548), (0.8901, -0.7098, 0.7657), (0.9048, -0.7216, 0.548), (0.494, -1.026, 0.7657), (0.5021, -1.043, 0.548), (1.587e-07, -1.138, 0.7657), (1.601e-07, -1.157, 0.548), (-0.494, -1.026, 0.7657), (-0.5021, -1.043, 0.548), (-0.8901, -0.7098, 0.7657), (-0.9048, -0.7216, 0.548), (-1.11, -0.2533, 0.7657), (-1.128, -0.2575, 0.548), (-1.11, 0.2533, 0.7657), (-1.128, 0.2575, 0.548), (-0.8901, 0.7098, 0.7657), (-0.9048, 0.7216, 0.548), (-0.494, 1.026, 0.7657), (-0.5021, 1.043, 0.548), (-1.297e-08, 1.141, -0.3402), (-1.54e-08, 1.163, -0.1224), (0.5045, 1.048, -0.1224), (0.4949, 1.028, -0.3402), (0.9091, 0.725, -0.1224), (0.8918, 0.7112, -0.3402), (1.134, 0.2587, -0.1224), (1.112, 0.2538, -0.3402), (1.134, -0.2587, -0.1224), (1.112, -0.2538, -0.3402), (0.9091, -0.725, -0.1224), (0.8918, -0.7112, -0.3402), (0.5045, -1.048, -0.1224), (0.4949, -1.028, -0.3402), (1.602e-07, -1.163, -0.1224), (1.593e-07, -1.141, -0.3402), (-0.5045, -1.048, -0.1224), (-0.4949, -1.028, -0.3402), (-0.9091, -0.725, -0.1224), (-0.8918, -0.7112, -0.3402), (-1.134, -0.2587, -0.1224), (-1.112, -0.2538, -0.3402), (-1.134, 0.2587, -0.1224), (-1.112, 0.2538, -0.3402), (-0.9091, 0.725, -0.1224), (-0.8918, 0.7112, -0.3402), (-0.5045, 1.048, -0.1224), (-0.4949, 1.028, -0.3402), (0.0, 1.0, -1.0), (-1.232e-08, 0.9194, 1.415), (0.4339, 0.901, -1.0), (0.3989, 0.8283, 1.415), (0.7818, 0.6235, -1.0), (0.7188, 0.5732, 1.415), (0.9749, 0.2225, -1.0), (0.8963, 0.2046, 1.415), (0.9749, -0.2225, -1.0), (0.8963, -0.2046, 1.415), (0.7818, -0.6235, -1.0), (0.7188, -0.5732, 1.415), (0.4339, -0.901, -1.0), (0.3989, -0.8283, 1.415), (1.51e-07, -1.0, -1.0), (1.399e-07, -0.9194, 1.415), (-0.4339, -0.901, -1.0), (-0.3989, -0.8283, 1.415), (-0.7818, -0.6235, -1.0), (-0.7188, -0.5732, 1.415), (-0.9749, -0.2225, -1.0), (-0.8963, -0.2046, 1.415), (-0.9749, 0.2225, -1.0), (-0.8963, 0.2046, 1.415), (-0.7818, 0.6235, -1.0), (-0.7188, 0.5732, 1.415), (-0.4339, 0.901, -1.0), (-0.3989, 0.8283, 1.415), (-1.321e-08, 1.144, -0.2531), (-1.321e-08, 1.144, 0.6681), (0.4965, 1.031, 0.6681), (0.4965, 1.031, -0.2531), (0.8947, 0.7135, 0.6681), (0.8947, 0.7135, -0.2531), (1.116, 0.2546, 0.6681), (1.116, 0.2546, -0.2531), (1.116, -0.2546, 0.6681), (1.116, -0.2546, -0.2531), (0.8947, -0.7135, 0.6681), (0.8947, -0.7135, -0.2531), (0.4965, -1.031, 0.6681), (0.4965, -1.031, -0.2531), (1.596e-07, -1.144, 0.6681), (1.596e-07, -1.144, -0.2531), (-0.4965, -1.031, 0.6681), (-0.4965, -1.031, -0.2531), (-0.8947, -0.7135, 0.6681), (-0.8947, -0.7135, -0.2531), (-1.116, -0.2546, 0.6681), (-1.116, -0.2546, -0.2531), (-1.116, 0.2546, 0.6681), (-1.116, 0.2546, -0.2531), (-0.8947, 0.7135, 0.6681), (-0.8947, 0.7135, -0.2531), (-0.4965, 1.031, 0.6681), (-0.4965, 1.031, -0.2531), (0.4339, 0.901, 1.415), (0.0, 1.0, 1.415), (0.7818, 0.6235, 1.415), (0.9749, 0.2225, 1.415), (0.9749, -0.2225, 1.415), (0.7818, -0.6235, 1.415), (0.4339, -0.901, 1.415), (1.51e-07, -1.0, 1.415), (-0.4339, -0.901, 1.415), (-0.7818, -0.6235, 1.415), (-0.9749, -0.2225, 1.415), (-0.9749, 0.2225, 1.415), (-0.7818, 0.6235, 1.415), (-0.4339, 0.901, 1.415), (-1.232e-08, 0.9194, 1.308), (0.3989, 0.8283, 1.308), (0.7188, 0.5732, 1.308), (0.8963, 0.2046, 1.308), (0.8963, -0.2046, 1.308), (0.7188, -0.5732, 1.308), (0.3989, -0.8283, 1.308), (1.399e-07, -0.9194, 1.308), (-0.3989, -0.8283, 1.308), (-0.7188, -0.5732, 1.308), (-0.8963, -0.2046, 1.308), (-0.8963, 0.2046, 1.308), (-0.7188, 0.5732, 1.308), (-0.3989, 0.8283, 1.308)], [], [(0, 15, 14, 1), (1, 14, 16, 2), (2, 16, 17, 3), (3, 17, 18, 4), (4, 18, 19, 5), (5, 19, 20, 6), (6, 20, 21, 7), (7, 21, 22, 8), (8, 22, 23, 9), (9, 23, 24, 10), (10, 24, 25, 11), (11, 25, 26, 12), (12, 26, 27, 13), (13, 27, 15, 0), (28, 43, 42, 29), (29, 42, 44, 30), (30, 44, 45, 31), (31, 45, 46, 32), (32, 46, 47, 33), (33, 47, 48, 34), (34, 48, 49, 35), (35, 49, 50, 36), (36, 50, 51, 37), (37, 51, 52, 38), (38, 52, 53, 39), (39, 53, 54, 40), (40, 54, 55, 41), (41, 55, 43, 28), (83, 82, 57, 56), (81, 80, 82, 83), (79, 78, 80, 81), (77, 76, 78, 79), (75, 74, 76, 77), (73, 72, 74, 75), (71, 70, 72, 73), (69, 68, 70, 71), (67, 66, 68, 69), (65, 64, 66, 67), (63, 62, 64, 65), (61, 60, 62, 63), (59, 58, 60, 61), (56, 57, 58, 59), (111, 110, 85, 84), (109, 108, 110, 111), (107, 106, 108, 109), (105, 104, 106, 107), (103, 102, 104, 105), (101, 100, 102, 103), (99, 98, 100, 101), (97, 96, 98, 99), (95, 94, 96, 97), (93, 92, 94, 95), (91, 90, 92, 93), (89, 88, 90, 91), (87, 86, 88, 89), (84, 85, 86, 87), (141, 169, 168, 142), (142, 168, 170, 144), (144, 170, 171, 146), (146, 171, 172, 148), (148, 172, 173, 150), (150, 173, 174, 152), (152, 174, 175, 154), (154, 175, 176, 156), (156, 176, 177, 158), (158, 177, 178, 160), (160, 178, 179, 162), (162, 179, 180, 164), (117, 115, 183, 184), (164, 180, 181, 166), (166, 181, 169, 141), (112, 114, 116, 118, 120, 122, 124, 126, 128, 130, 132, 134, 136, 138), (138, 167, 140, 112), (167, 166, 141, 140), (136, 165, 167, 138), (165, 164, 166, 167), (134, 163, 165, 136), (163, 162, 164, 165), (132, 161, 163, 134), (161, 160, 162, 163), (130, 159, 161, 132), (159, 158, 160, 161), (128, 157, 159, 130), (157, 156, 158, 159), (126, 155, 157, 128), (155, 154, 156, 157), (124, 153, 155, 126), (153, 152, 154, 155), (122, 151, 153, 124), (151, 150, 152, 153), (120, 149, 151, 122), (149, 148, 150, 151), (118, 147, 149, 120), (147, 146, 148, 149), (116, 145, 147, 118), (145, 144, 146, 147), (114, 143, 145, 116), (143, 142, 144, 145), (112, 140, 143, 114), (140, 141, 142, 143), (113, 115, 168, 169), (115, 117, 170, 168), (117, 119, 171, 170), (119, 121, 172, 171), (121, 123, 173, 172), (123, 125, 174, 173), (125, 127, 175, 174), (127, 129, 176, 175), (129, 131, 177, 176), (131, 133, 178, 177), (133, 135, 179, 178), (135, 137, 180, 179), (137, 139, 181, 180), (139, 113, 169, 181), (183, 182, 195, 194, 193, 192, 191, 190, 189, 188, 187, 186, 185, 184), (133, 131, 191, 192), (119, 117, 184, 185), (135, 133, 192, 193), (121, 119, 185, 186), (137, 135, 193, 194), (123, 121, 186, 187), (139, 137, 194, 195), (125, 123, 187, 188), (113, 139, 195, 182), (127, 125, 188, 189), (129, 127, 189, 190), (115, 113, 182, 183), (131, 129, 190, 191)])
me_cylinder_004.polygons.foreach_set('use_smooth', [1, 1, 1, 1, 1, 1, 1, 1, 1, 1, 1, 1, 1, 1, 1, 1, 1, 1, 1, 1, 1, 1, 1, 1, 1, 1, 1, 1, 1, 1, 1, 1, 1, 1, 1, 1, 1, 1, 1, 1, 1, 1, 1, 1, 1, 1, 1, 1, 1, 1, 1, 1, 1, 1, 1, 1, 0, 0, 0, 0, 0, 0, 0, 0, 0, 0, 0, 0, 0, 0, 0, 0, 0, 0, 0, 0, 0, 0, 0, 0, 0, 0, 0, 0, 0, 0, 0, 0, 0, 0, 0, 0, 0, 0, 0, 0, 0, 0, 0, 0, 0, 0, 0, 0, 0, 0, 0, 0, 0, 0, 0, 0, 0, 0, 0, 0, 0, 0, 0, 0, 0, 0, 0, 0, 0, 0, 0, 0])
me_cylinder_004.polygons.foreach_set('material_index', [0, 0, 0, 0, 0, 0, 0, 0, 0, 0, 0, 0, 0, 0, 0, 0, 0, 0, 0, 0, 0, 0, 0, 0, 0, 0, 0, 0, 0, 0, 0, 0, 0, 0, 0, 0, 0, 0, 0, 0, 0, 0, 0, 0, 0, 0, 0, 0, 0, 0, 0, 0, 0, 0, 0, 0, 1, 1, 1, 1, 1, 1, 1, 1, 1, 1, 1, 1, 1, 1, 1, 1, 1, 1, 1, 1, 1, 1, 1, 1, 1, 1, 1, 1, 1, 1, 1, 1, 1, 1, 1, 1, 1, 1, 1, 1, 1, 1, 1, 1, 1, 1, 1, 1, 1, 1, 1, 1, 1, 1, 1, 1, 1, 1, 1, 1, 1, 1, 1, 1, 1, 1, 1, 1, 1, 1, 1, 1])
_uv = me_cylinder_004.uv_layers.new(name='UVMap')
_uv.uv.foreach_set('vector', [1.0, 0.936, 1.0, 0.991, 0.9286, 0.991, 0.9286, 0.936, 0.9286, 0.936, 0.9286, 0.991, 0.8571, 0.991, 0.8571, 0.936, 0.8571, 0.936, 0.8571, 0.991, 0.7857, 0.991, 0.7857, 0.936, 0.7857, 0.936, 0.7857, 0.991, 0.7143, 0.991, 0.7143, 0.936, 0.7143, 0.936, 0.7143, 0.991, 0.6429, 0.991, 0.6429, 0.936, 0.6429, 0.936, 0.6429, 0.991, 0.5714, 0.991, 0.5714, 0.936, 0.5714, 0.936, 0.5714, 0.991, 0.5, 0.991, 0.5, 0.936, 0.5, 0.936, 0.5, 0.991, 0.4286, 0.991, 0.4286, 0.936, 0.4286, 0.936, 0.4286, 0.991, 0.3571, 0.991, 0.3571, 0.936, 0.3571, 0.936, 0.3571, 0.991, 0.2857, 0.991, 0.2857, 0.936, 0.2857, 0.936, 0.2857, 0.991, 0.2143, 0.991, 0.2143, 0.936, 0.2143, 0.936, 0.2143, 0.991, 0.1429, 0.991, 0.1429, 0.936, 0.1429, 0.936, 0.1429, 0.991, 0.07143, 0.991, 0.07143, 0.936, 0.07143, 0.936, 0.07143, 0.991, -1.192e-07, 0.991, -1.192e-07, 0.936, 1.0, 0.936, 1.0, 0.991, 0.9286, 0.991, 0.9286, 0.936, 0.9286, 0.936, 0.9286, 0.991, 0.8571, 0.991, 0.8571, 0.936, 0.8571, 0.936, 0.8571, 0.991, 0.7857, 0.991, 0.7857, 0.936, 0.7857, 0.936, 0.7857, 0.991, 0.7143, 0.991, 0.7143, 0.936, 0.7143, 0.936, 0.7143, 0.991, 0.6429, 0.991, 0.6429, 0.936, 0.6429, 0.936, 0.6429, 0.991, 0.5714, 0.991, 0.5714, 0.936, 0.5714, 0.936, 0.5714, 0.991, 0.5, 0.991, 0.5, 0.936, 0.5, 0.936, 0.5, 0.991, 0.4286, 0.991, 0.4286, 0.936, 0.4286, 0.936, 0.4286, 0.991, 0.3571, 0.991, 0.3571, 0.936, 0.3571, 0.936, 0.3571, 0.991, 0.2857, 0.991, 0.2857, 0.936, 0.2857, 0.936, 0.2857, 0.991, 0.2143, 0.991, 0.2143, 0.936, 0.2143, 0.936, 0.2143, 0.991, 0.1429, 0.991, 0.1429, 0.936, 0.1429, 0.936, 0.1429, 0.991, 0.07143, 0.991, 0.07143, 0.936, 0.07143, 0.936, 0.07143, 0.991, -1.192e-07, 0.991, -1.192e-07, 0.936, 0.07143, 0.881, 0.07143, 0.936, -1.192e-07, 0.936, -1.192e-07, 0.881, 0.1429, 0.881, 0.1429, 0.936, 0.07143, 0.936, 0.07143, 0.881, 0.2143, 0.881, 0.2143, 0.936, 0.1429, 0.936, 0.1429, 0.881, 0.2857, 0.881, 0.2857, 0.936, 0.2143, 0.936, 0.2143, 0.881, 0.3571, 0.881, 0.3571, 0.936, 0.2857, 0.936, 0.2857, 0.881, 0.4286, 0.881, 0.4286, 0.936, 0.3571, 0.936, 0.3571, 0.881, 0.5, 0.881, 0.5, 0.936, 0.4286, 0.936, 0.4286, 0.881, 0.5714, 0.881, 0.5714, 0.936, 0.5, 0.936, 0.5, 0.881, 0.6429, 0.881, 0.6429, 0.936, 0.5714, 0.936, 0.5714, 0.881, 0.7143, 0.881, 0.7143, 0.936, 0.6429, 0.936, 0.6429, 0.881, 0.7857, 0.881, 0.7857, 0.936, 0.7143, 0.936, 0.7143, 0.881, 0.8571, 0.881, 0.8571, 0.936, 0.7857, 0.936, 0.7857, 0.881, 0.9286, 0.881, 0.9286, 0.936, 0.8571, 0.936, 0.8571, 0.881, 1.0, 0.881, 1.0, 0.936, 0.9286, 0.936, 0.9286, 0.881, 0.07143, 0.881, 0.07143, 0.936, -1.192e-07, 0.936, -1.192e-07, 0.881, 0.1429, 0.881, 0.1429, 0.936, 0.07143, 0.936, 0.07143, 0.881, 0.2143, 0.881, 0.2143, 0.936, 0.1429, 0.936, 0.1429, 0.881, 0.2857, 0.881, 0.2857, 0.936, 0.2143, 0.936, 0.2143, 0.881, 0.3571, 0.881, 0.3571, 0.936, 0.2857, 0.936, 0.2857, 0.881, 0.4286, 0.881, 0.4286, 0.936, 0.3571, 0.936, 0.3571, 0.881, 0.5, 0.881, 0.5, 0.936, 0.4286, 0.936, 0.4286, 0.881, 0.5714, 0.881, 0.5714, 0.936, 0.5, 0.936, 0.5, 0.881, 0.6429, 0.881, 0.6429, 0.936, 0.5714, 0.936, 0.5714, 0.881, 0.7143, 0.881, 0.7143, 0.936, 0.6429, 0.936, 0.6429, 0.881, 0.7857, 0.881, 0.7857, 0.936, 0.7143, 0.936, 0.7143, 0.881, 0.8571, 0.881, 0.8571, 0.936, 0.7857, 0.936, 0.7857, 0.881, 0.9286, 0.881, 0.9286, 0.936, 0.8571, 0.936, 0.8571, 0.881, 1.0, 0.881, 1.0, 0.936, 0.9286, 0.936, 0.9286, 0.881, 0.9981, 0.375, 0.999, 0.8603, 0.9276, 0.8603, 0.9267, 0.375, 0.9282, 0.3778, 0.9288, 0.8604, 0.8651, 0.8608, 0.8638, 0.3785, 0.8577, 0.3772, 0.8611, 0.8592, 0.7956, 0.861, 0.7947, 0.3758, 0.7947, 0.3758, 0.7956, 0.861, 0.7288, 0.8603, 0.7279, 0.375, 0.7272, 0.375, 0.7281, 0.8603, 0.6628, 0.8595, 0.6619, 0.3742, 0.6619, 0.3742, 0.6628, 0.8595, 0.5961, 0.8603, 0.5952, 0.375, 0.5952, 0.375, 0.5961, 0.8603, 0.5138, 0.8603, 0.5129, 0.375, 0.4981, 0.375, 0.499, 0.8603, 0.4276, 0.8603, 0.4267, 0.375, 0.4267, 0.375, 0.4276, 0.8603, 0.3562, 0.8603, 0.3553, 0.375, 0.3553, 0.375, 0.3562, 0.8603, 0.2847, 0.8603, 0.2838, 0.375, 0.2838, 0.375, 0.2847, 0.8603, 0.2133, 0.8603, 0.2124, 0.375, 0.2124, 0.375, 0.2133, 0.8603, 0.1419, 0.8603, 0.141, 0.375, 0.4771, 0.8257, 0.4045, 0.825, 0.4036, 0.8001, 0.4771, 0.8009, 0.141, 0.375, 0.1419, 0.8603, 0.07045, 0.8603, 0.06954, 0.375, 0.06954, 0.375, 0.07045, 0.8603, -0.0009767, 0.8603, -0.001887, 0.375, 0.3184, 0.3513, 0.3919, 0.3345, 0.4509, 0.2875, 0.4837, 0.2195, 0.4837, 0.1441, 0.4509, 0.0761, 0.3919, 0.02906, 0.3184, 0.01227, 0.2448, 0.02906, 0.1859, 0.0761, 0.1531, 0.1441, 0.1531, 0.2195, 0.1859, 0.2875, 0.2448, 0.3345, 0.07103, 0.3745, 0.07143, 0.8591, -1.192e-07, 0.8591, -0.0004031, 0.3745, 0.07143, 0.8591, 0.072, 0.3748, 0.0005735, 0.3748, -1.192e-07, 0.8591, 0.1425, 0.3745, 0.1429, 0.8591, 0.07143, 0.8591, 0.07103, 0.3745, 0.1429, 0.8591, 0.1434, 0.3748, 0.072, 0.3748, 0.07143, 0.8591, 0.2139, 0.3745, 0.2143, 0.8591, 0.1429, 0.8591, 0.1425, 0.3745, 0.2143, 0.8591, 0.2149, 0.3748, 0.1434, 0.3748, 0.1429, 0.8591, 0.2853, 0.3745, 0.2857, 0.8591, 0.2143, 0.8591, 0.2139, 0.3745, 0.2857, 0.8591, 0.2863, 0.3748, 0.2149, 0.3748, 0.2143, 0.8591, 0.3567, 0.3745, 0.3571, 0.8591, 0.2857, 0.8591, 0.2853, 0.3745, 0.3571, 0.8591, 0.3577, 0.3748, 0.2863, 0.3748, 0.2857, 0.8591, 0.4282, 0.3745, 0.4286, 0.8591, 0.3571, 0.8591, 0.3567, 0.3745, 0.4286, 0.8591, 0.4291, 0.3748, 0.3577, 0.3748, 0.3571, 0.8591, 0.4996, 0.3745, 0.5, 0.8591, 0.4286, 0.8591, 0.4282, 0.3745, 0.5, 0.8591, 0.5006, 0.3748, 0.4291, 0.3748, 0.4286, 0.8591, 0.5966, 0.3745, 0.597, 0.8591, 0.5148, 0.8591, 0.5144, 0.3745, 0.597, 0.8591, 0.5976, 0.3748, 0.5153, 0.3748, 0.5148, 0.8591, 0.6634, 0.3737, 0.6638, 0.8584, 0.597, 0.8591, 0.5966, 0.3745, 0.6638, 0.8584, 0.6644, 0.374, 0.5976, 0.3748, 0.597, 0.8591, 0.7286, 0.3745, 0.7291, 0.8591, 0.6638, 0.8584, 0.6634, 0.3737, 0.7291, 0.8591, 0.7296, 0.3748, 0.6644, 0.374, 0.6638, 0.8584, 0.7962, 0.3753, 0.7966, 0.8599, 0.7298, 0.8591, 0.7294, 0.3745, 0.7966, 0.8599, 0.7971, 0.3756, 0.7304, 0.3748, 0.7298, 0.8591, 0.8592, 0.3767, 0.8599, 0.8584, 0.7966, 0.8599, 0.7962, 0.3753, 0.8599, 0.8584, 0.8602, 0.377, 0.7971, 0.3756, 0.7966, 0.8599, 0.9297, 0.3772, 0.9298, 0.8593, 0.8599, 0.8584, 0.8592, 0.3767, 0.9298, 0.8593, 0.9307, 0.3776, 0.8602, 0.377, 0.8599, 0.8584, 0.9996, 0.3745, 1.0, 0.8591, 0.9286, 0.8591, 0.9282, 0.3745, 1.0, 0.8591, 1.001, 0.3748, 0.9291, 0.3748, 0.9286, 0.8591, 0.3335, 0.8285, 0.4045, 0.825, 0.4049, 0.8435, 0.3335, 0.8471, 0.4141, 0.8275, 0.4674, 0.8281, 0.4673, 0.8416, 0.4144, 0.8411, 0.7918, 0.8554, 0.8588, 0.8564, 0.8588, 0.8734, 0.7916, 0.8726, 0.7253, 0.8569, 0.7939, 0.855, 0.7925, 0.8732, 0.7254, 0.8752, 0.6625, 0.8581, 0.7279, 0.8589, 0.7275, 0.8751, 0.6613, 0.8744, 0.5956, 0.8623, 0.6653, 0.8607, 0.6648, 0.8789, 0.5953, 0.8805, 0.5347, 0.8549, 0.6082, 0.8577, 0.6074, 0.8758, 0.5343, 0.873, 0.834, 0.827, 0.9019, 0.8312, 0.9008, 0.8492, 0.8332, 0.845, 0.9019, 0.8312, 0.977, 0.826, 0.9756, 0.8441, 0.9008, 0.8492, 0.977, 0.826, 1.043, 0.8281, 1.044, 0.8459, 0.9756, 0.8441, 0.05233, 0.8287, 0.1191, 0.8263, 0.1187, 0.8447, 0.05225, 0.8451, 0.1191, 0.8263, 0.1893, 0.8254, 0.1887, 0.8441, 0.1187, 0.8447, 0.1893, 0.8254, 0.2626, 0.8269, 0.2634, 0.8455, 0.1887, 0.8441, 0.2626, 0.8269, 0.3335, 0.8285, 0.3335, 0.8471, 0.2634, 0.8455, 0.3894, 0.3314, 0.3189, 0.3475, 0.2483, 0.3314, 0.1917, 0.2863, 0.1603, 0.2211, 0.1603, 0.1487, 0.1917, 0.08351, 0.2483, 0.03838, 0.3189, 0.02228, 0.3894, 0.03838, 0.446, 0.08351, 0.4774, 0.1487, 0.4774, 0.2211, 0.446, 0.2863, 1.043, 0.8281, 0.977, 0.826, 0.9788, 0.8022, 1.047, 0.8065, 0.5491, 0.8268, 0.4771, 0.8257, 0.4771, 0.8009, 0.5488, 0.802, 0.1191, 0.8263, 0.05233, 0.8287, 0.05217, 0.8037, 0.1192, 0.8006, 0.6176, 0.8249, 0.5491, 0.8268, 0.5488, 0.802, 0.6191, 0.8003, 0.1893, 0.8254, 0.1191, 0.8263, 0.1192, 0.8006, 0.1899, 0.8002, 0.6909, 0.8257, 0.6176, 0.8249, 0.6191, 0.8003, 0.6911, 0.8012, 0.2626, 0.8269, 0.1893, 0.8254, 0.1899, 0.8002, 0.2611, 0.8018, 0.7605, 0.8241, 0.6909, 0.8257, 0.6911, 0.8012, 0.7608, 0.7997, 0.3335, 0.8285, 0.2626, 0.8269, 0.2611, 0.8018, 0.3332, 0.8035, 0.834, 0.827, 0.7605, 0.8241, 0.7608, 0.7997, 0.8348, 0.8027, 0.9019, 0.8312, 0.834, 0.827, 0.8348, 0.8027, 0.9032, 0.807, 0.4045, 0.825, 0.3335, 0.8285, 0.3332, 0.8035, 0.4036, 0.8001, 0.977, 0.826, 0.9019, 0.8312, 0.9032, 0.807, 0.9788, 0.8022])
me_cylinder_004.materials.append(mat_metal)
me_cylinder_004.materials.append(mat_madeera)
me_cylinder_004.use_remesh_preserve_volume = False
me_cylinder_004.use_remesh_preserve_attributes = False
me_cylinder_004.use_mirror_vertex_groups = False
me_cylinder_004.update()
me_plano = bpy.data.meshes.new('Plano')
me_plano.from_pydata([(-1.414, -0.04135, -0.0205), (0.04135, -1.414, -0.0205), (-0.04135, 1.414, 0.0), (1.414, 0.04135, 0.0), (-0.1858, 0.8905, 0.01919), (-0.2214, 0.7724, 0.01919), (-0.1342, 0.6581, 0.01919), (-0.1365, 0.5382, 0.001493), (-0.01105, 0.4689, 0.001493), (0.134, 0.5101, 0.001493), (0.2083, 0.6024, 0.01919), (0.2286, 0.8051, 0.01919), (0.1004, 0.9452, 0.01919), (0.02622, 1.048, 0.01878), (-0.169, 0.9885, 0.01878), (-0.206, 1.043, 0.01878), (-0.1553, 1.15, 0.01878), (-0.02009, 1.18, 0.01878), (0.02543, 1.174, 0.01878), (0.02858, 1.16, 0.01878), (-0.3849, 0.6145, 0.02095), (-0.3991, 0.5246, 0.02095), (-0.2912, 0.5385, 0.02095), (-0.2324, 0.6243, 0.02095), (-0.2493, 0.6598, 0.02095), (-0.3688, -0.006761, 0.009618), (-0.2972, 0.1326, 0.009618), (-0.3531, 0.2572, 0.009618), (-0.5612, 0.3331, 0.009618), (-0.7474, 0.2012, 0.009618), (-0.6608, 0.08324, 0.009618), (-0.5624, -0.01145, 0.009618), (-0.2404, 0.7595, 0.0), (-0.1594, 0.6424, -0.01202), (-0.2563, 0.7825, 0.0), (-0.2079, 0.9067, 0.0), (0.05935, 0.9788, 0.0), (-0.2289, 0.4826, -0.01202), (-0.1609, 0.5593, -0.01202), (-0.3626, -0.01661, 0.0), (-0.2861, 0.1323, -0.0177), (-0.3457, 0.2652, 0.0), (-0.5627, 0.3442, 0.0), (-0.7615, 0.2035, 0.0), (-0.6684, 0.07663, 0.0), (-0.5663, -0.02155, 0.0), (-0.4152, 0.6401, 0.0), (-0.4397, 0.4852, -0.01202), (-0.2718, 0.5068, -0.01202), (-0.1934, 0.6212, -0.01202), (-0.2316, 0.7015, 0.0), (0.04952, 1.03, 0.0), (-0.1789, 0.9608, 0.0), (-0.2332, 1.041, 0.0), (-0.1717, 1.17, 0.0), (-0.02122, 1.204, 0.0), (0.04489, 1.195, 0.0), (0.05231, 1.162, 0.0), (-0.2128, -0.3681, 0.01758), (-0.2663, -0.406, 0.01416), (-0.3477, -0.3845, 0.0142), (-0.5169, -0.3723, 0.01428), (-0.605, -0.166, 0.01422), (-0.567, -0.09458, 0.01399), (-0.2791, -0.1921, 0.01657), (-0.3142, -0.3058, 0.01383), (-0.1639, -0.3665, -0.0167), (-0.261, -0.4353, -0.0205), (-0.3522, -0.4112, -0.0205), (-0.5353, -0.398, -0.0205), (-0.6349, -0.1648, -0.0205), (-0.5801, -0.06163, 0.0), (-0.2455, -0.175, 0.002781), (-0.2822, -0.2937, 9.329e-06), (0.6885, 0.7252, 0.0), (0.6209, 0.6941, 0.0), (0.4917, 0.6355, 0.01493), (1.03, -0.2551, 0.01986), (0.9435, -0.1658, 0.02031), (0.7995, -0.2402, 0.02053), (0.7294, -0.02993, 0.02257), (0.6579, 0.02912, 0.02431), (0.5766, 0.2679, 0.03002), (0.6526, 0.3457, 0.03084), (0.5403, 0.4178, 0.03284), (0.6383, 0.6563, 0.0201), (1.353, 0.04174, 0.01968), (0.6804, 0.6757, 0.01904), (0.5341, 0.6093, 0.03525), (1.028, -0.3131, 0.0001636), (0.9351, -0.2169, 0.0007498), (0.7754, -0.2994, 0.001011), (0.6937, -0.05439, -0.01414), (0.6223, 0.004562, -0.01241), (0.529, 0.2787, -0.006176), (0.5872, 0.3382, -0.005421), (0.4995, 0.3946, -0.003817), (0.1824, -0.1058, 0.02008), (-0.1191, -0.0515, 0.01403), (-0.1519, 0.09114, 0.01254), (-0.06831, 0.2493, 0.01664), (-0.04055, 0.3646, 0.02245), (0.08541, 0.4058, 0.02482), (0.1493, 0.2481, 0.02315), (0.3408, -0.0685, 0.01652), (0.2432, -0.1351, 0.01849), (0.1724, -0.1365, 0.01171), (-0.1455, -0.07921, 0.005434), (-0.1857, 0.09557, -0.01348), (-0.09844, 0.2607, -0.009243), (-0.06745, 0.3894, -0.00322), (0.1038, 0.4455, 6.78e-06), (0.178, 0.2625, -0.001807), (0.3838, -0.07787, -0.008503), (0.246, -0.1719, 0.01024), (0.8252, 0.4134, 0.05195), (1.076, 0.2631, 0.04607), (1.07, 0.2611, 0.04286), (0.8611, 0.4583, 0.04266), (0.8465, 0.4593, 0.04207), (1.121, 0.2698, 0.04052), (0.9454, 0.2404, 0.04899), (0.9531, 0.1013, 0.04685), (0.9026, 0.06715, 0.04679), (0.7873, 0.1246, 0.04829), (0.7717, 0.311, 0.05174), (1.144, 0.2389, 0.01948), (0.8757, 0.4916, 0.01922), (1.127, 0.236, 0.01981), (1.082, 0.2293, 0.02482), (0.7946, 0.4287, 0.03029), (0.8256, 0.4952, 0.01999), (0.9813, 0.2118, 0.02568), (0.9883, 0.08379, 0.02371), (0.9053, 0.02759, 0.02362), (0.7548, 0.1025, 0.02569), (0.7368, 0.3181, 0.02958)], [], [(0, 70, 71, 72, 73, 66, 1, 3, 89, 90, 91, 92, 113, 114, 106, 107, 108, 40, 39, 45, 44, 43), (5, 6, 7, 8, 9, 10, 11, 12, 4), (4, 12, 36, 35, 34, 32, 5), (0, 53, 54, 55, 56, 57, 75, 74, 2), (18, 17, 16, 15, 14, 13, 19), (21, 22, 23, 24, 20), (46, 50, 49, 33, 32), (46, 0, 47), (29, 30, 31, 25, 26, 27, 28), (42, 41, 40, 7, 6, 33, 38, 37, 47, 0, 43), (32, 34, 35, 36, 12, 11, 76, 75, 57, 51, 52, 53, 0, 46), (47, 37, 38, 33, 49, 48), (32, 33, 6, 5), (26, 25, 39, 40), (27, 26, 40, 41), (28, 27, 41, 42), (29, 28, 42, 43), (30, 29, 43, 44), (31, 30, 44, 45), (25, 31, 45, 39), (21, 20, 46, 47), (22, 21, 47, 48), (23, 22, 48, 49), (24, 23, 49, 50), (20, 24, 50, 46), (13, 14, 52, 51), (14, 15, 53, 52), (15, 16, 54, 53), (16, 17, 55, 54), (17, 18, 56, 55), (18, 19, 57, 56), (19, 13, 51, 57), (1, 66, 67, 68, 69, 70, 0), (61, 60, 59, 58, 65, 64, 63, 62), (58, 59, 67, 66), (59, 60, 68, 67), (60, 61, 69, 68), (61, 62, 70, 69), (62, 63, 71, 70), (63, 64, 72, 71), (64, 65, 73, 72), (65, 58, 66, 73), (87, 85, 131, 127), (85, 88, 130, 131), (9, 96, 76, 11, 10), (88, 84, 83, 82, 81, 80, 79, 78, 77, 86, 129, 132, 133, 134, 135, 136, 130), (87, 127, 126, 86, 3, 74), (85, 87, 74, 75), (88, 85, 75, 76), (77, 78, 90, 89), (78, 79, 91, 90), (79, 80, 92, 91), (80, 81, 93, 92), (81, 82, 94, 93), (82, 83, 95, 94), (83, 84, 96, 95), (84, 88, 76, 96), (86, 77, 89, 3), (40, 108, 109, 110, 111, 112, 113, 92, 93, 94, 95, 96, 9, 8, 7), (103, 102, 101, 100, 99, 98, 97, 105, 104), (97, 98, 107, 106), (98, 99, 108, 107), (99, 100, 109, 108), (100, 101, 110, 109), (101, 102, 111, 110), (102, 103, 112, 111), (103, 104, 113, 112), (104, 105, 114, 113), (105, 97, 106, 114), (119, 115, 116, 120), (128, 129, 86), (115, 125, 124, 123, 122, 121, 116), (118, 119, 120, 117), (126, 128, 86), (118, 117, 126, 127), (120, 116, 129, 128), (115, 119, 131, 130), (116, 121, 132, 129), (121, 122, 133, 132), (122, 123, 134, 133), (123, 124, 135, 134), (124, 125, 136, 135), (125, 115, 130, 136), (117, 120, 128, 126), (119, 118, 127, 131)])
_uv = me_plano.uv_layers.new(name='MapaUV')
_uv.uv.foreach_set('vector', [1.49e-07, 0.9995, 0.2223, 0.674, 0.2786, 0.6895, 0.3521, 0.529, 0.2963, 0.5016, 0.3105, 0.4337, 0.0, 1.787e-07, 1.0, 0.0, 0.7388, 0.01864, 0.7419, 0.08542, 0.6571, 0.1152, 0.7182, 0.2289, 0.6034, 0.3335, 0.5219, 0.3514, 0.5095, 0.3903, 0.4213, 0.5255, 0.4711, 0.6, 0.45, 0.6491, 0.3696, 0.6259, 0.2979, 0.6982, 0.2986, 0.769, 0.3128, 0.8463, 0.705, 0.8451, 0.6934, 0.7742, 0.6489, 0.7339, 0.6668, 0.6645, 0.7315, 0.6259, 0.7906, 0.6306, 0.8712, 0.6927, 0.8783, 0.7873, 0.7602, 0.8726, 0.7602, 0.8726, 0.8783, 0.7873, 0.8764, 0.8138, 0.7585, 0.8862, 0.6967, 0.8612, 0.6938, 0.8475, 0.705, 0.8451, 1.49e-07, 0.9995, 0.7988, 0.9416, 0.8668, 0.9635, 0.9305, 0.9202, 0.9502, 0.8933, 0.9407, 0.8792, 0.9655, 0.512, 1.0, 0.4981, 1.0, 0.9995, 0.9358, 0.893, 0.9222, 0.9115, 0.8649, 0.9504, 0.8088, 0.9324, 0.8016, 0.9001, 0.89, 0.8494, 0.9317, 0.8871, 0.5539, 0.8247, 0.596, 0.7902, 0.6473, 0.7983, 0.6545, 0.8166, 0.5915, 0.8504, 0.5904, 0.8702, 0.6757, 0.8244, 0.6596, 0.7831, 0.679, 0.778, 0.6938, 0.8475, 0.5904, 0.8702, 1.49e-07, 0.9995, 0.5256, 0.8259, 0.3168, 0.8404, 0.3036, 0.7685, 0.3029, 0.7003, 0.371, 0.6315, 0.4463, 0.6532, 0.4724, 0.7163, 0.4286, 0.8179, 0.4322, 0.8223, 0.4779, 0.7163, 0.45, 0.6491, 0.6489, 0.7339, 0.6934, 0.7742, 0.679, 0.778, 0.6482, 0.75, 0.597, 0.7484, 0.5256, 0.8259, 1.49e-07, 0.9995, 0.3128, 0.8463, 0.6938, 0.8475, 0.6967, 0.8612, 0.7585, 0.8862, 0.8764, 0.8138, 0.8783, 0.7873, 0.8712, 0.6927, 0.8998, 0.5389, 0.9655, 0.512, 0.9407, 0.8792, 0.8916, 0.8349, 0.7881, 0.8942, 0.7988, 0.9416, 1.49e-07, 0.9995, 0.5904, 0.8702, 0.5256, 0.8259, 0.597, 0.7484, 0.6482, 0.75, 0.679, 0.778, 0.6596, 0.7831, 0.5911, 0.7723, 0.6938, 0.8475, 0.679, 0.778, 0.6934, 0.7742, 0.705, 0.8451, 0.4463, 0.6532, 0.371, 0.6315, 0.3696, 0.6259, 0.45, 0.6491, 0.4724, 0.7163, 0.4463, 0.6532, 0.45, 0.6491, 0.4779, 0.7163, 0.4286, 0.8179, 0.4724, 0.7163, 0.4779, 0.7163, 0.4322, 0.8223, 0.3168, 0.8404, 0.4286, 0.8179, 0.4322, 0.8223, 0.3128, 0.8463, 0.3036, 0.7685, 0.3168, 0.8404, 0.3128, 0.8463, 0.2986, 0.769, 0.3029, 0.7003, 0.3036, 0.7685, 0.2986, 0.769, 0.2979, 0.6982, 0.371, 0.6315, 0.3029, 0.7003, 0.2979, 0.6982, 0.3696, 0.6259, 0.5539, 0.8247, 0.5915, 0.8504, 0.5904, 0.8702, 0.5256, 0.8259, 0.596, 0.7902, 0.5539, 0.8247, 0.5256, 0.8259, 0.5911, 0.7723, 0.6473, 0.7983, 0.596, 0.7902, 0.5911, 0.7723, 0.6596, 0.7831, 0.6545, 0.8166, 0.6473, 0.7983, 0.6596, 0.7831, 0.6757, 0.8244, 0.5915, 0.8504, 0.6545, 0.8166, 0.6757, 0.8244, 0.5904, 0.8702, 0.89, 0.8494, 0.8016, 0.9001, 0.7881, 0.8942, 0.8916, 0.8349, 0.8016, 0.9001, 0.8088, 0.9324, 0.7988, 0.9416, 0.7881, 0.8942, 0.8088, 0.9324, 0.8649, 0.9504, 0.8668, 0.9635, 0.7988, 0.9416, 0.8649, 0.9504, 0.9222, 0.9115, 0.9305, 0.9202, 0.8668, 0.9635, 0.9222, 0.9115, 0.9358, 0.893, 0.9502, 0.8933, 0.9305, 0.9202, 0.9358, 0.893, 0.9317, 0.8871, 0.9407, 0.8792, 0.9502, 0.8933, 0.9317, 0.8871, 0.89, 0.8494, 0.8916, 0.8349, 0.9407, 0.8792, 0.0, 1.787e-07, 0.3105, 0.4337, 0.2521, 0.4453, 0.2296, 0.4868, 0.1716, 0.5579, 0.2223, 0.674, 1.49e-07, 0.9995, 0.1873, 0.56, 0.2409, 0.4943, 0.261, 0.4573, 0.2931, 0.4509, 0.281, 0.5091, 0.3344, 0.5353, 0.2711, 0.6734, 0.2321, 0.6627, 0.2931, 0.4509, 0.261, 0.4573, 0.2521, 0.4453, 0.3105, 0.4337, 0.261, 0.4573, 0.2409, 0.4943, 0.2296, 0.4868, 0.2521, 0.4453, 0.2409, 0.4943, 0.1873, 0.56, 0.1716, 0.5579, 0.2296, 0.4868, 0.1873, 0.56, 0.2321, 0.6627, 0.2223, 0.674, 0.1716, 0.5579, 0.2321, 0.6627, 0.2711, 0.6734, 0.2786, 0.6895, 0.2223, 0.674, 0.2711, 0.6734, 0.3344, 0.5353, 0.3521, 0.529, 0.2786, 0.6895, 0.3344, 0.5353, 0.281, 0.5091, 0.2963, 0.5016, 0.3521, 0.529, 0.281, 0.5091, 0.2931, 0.4509, 0.3105, 0.4337, 0.2963, 0.5016, 0.9792, 0.4841, 0.9578, 0.4927, 0.9634, 0.3694, 0.9792, 0.3499, 0.9578, 0.4927, 0.9049, 0.5145, 0.9285, 0.3579, 0.9634, 0.3694, 0.7315, 0.6259, 0.8149, 0.4535, 0.8998, 0.5389, 0.8712, 0.6927, 0.7906, 0.6306, 0.9049, 0.5145, 0.8373, 0.4466, 0.8496, 0.381, 0.7953, 0.382, 0.7363, 0.2706, 0.7393, 0.2243, 0.6869, 0.1267, 0.7634, 0.0999, 0.7605, 0.03792, 0.9792, 0.02231, 0.9546, 0.1849, 0.9137, 0.2156, 0.8695, 0.1692, 0.8206, 0.1801, 0.7962, 0.2605, 0.8685, 0.341, 0.9285, 0.3579, 0.9792, 0.4841, 0.9792, 0.3499, 0.9792, 0.1659, 0.9792, 0.02231, 1.0, 0.0, 1.0, 0.4981, 0.9578, 0.4927, 0.9792, 0.4841, 1.0, 0.4981, 0.9655, 0.512, 0.9049, 0.5145, 0.9578, 0.4927, 0.9655, 0.512, 0.8998, 0.5389, 0.7605, 0.03792, 0.7634, 0.0999, 0.7419, 0.08542, 0.7388, 0.01864, 0.7634, 0.0999, 0.6869, 0.1267, 0.6571, 0.1152, 0.7419, 0.08542, 0.6869, 0.1267, 0.7393, 0.2243, 0.7182, 0.2289, 0.6571, 0.1152, 0.7393, 0.2243, 0.7363, 0.2706, 0.7151, 0.2751, 0.7182, 0.2289, 0.7363, 0.2706, 0.7953, 0.382, 0.7829, 0.403, 0.7151, 0.2751, 0.7953, 0.382, 0.8496, 0.381, 0.8245, 0.4022, 0.7829, 0.403, 0.8496, 0.381, 0.8373, 0.4466, 0.8149, 0.4535, 0.8245, 0.4022, 0.8373, 0.4466, 0.9049, 0.5145, 0.8998, 0.5389, 0.8149, 0.4535, 0.9792, 0.02231, 0.7605, 0.03792, 0.7388, 0.01864, 1.0, 0.0, 0.45, 0.6491, 0.4711, 0.6, 0.561, 0.6249, 0.6185, 0.6578, 0.6977, 0.6148, 0.6565, 0.525, 0.6034, 0.3335, 0.7182, 0.2289, 0.7151, 0.2751, 0.7829, 0.403, 0.8245, 0.4022, 0.8149, 0.4535, 0.7315, 0.6259, 0.6668, 0.6645, 0.6489, 0.7339, 0.6415, 0.5305, 0.6769, 0.6078, 0.6187, 0.6395, 0.5672, 0.61, 0.481, 0.5862, 0.4404, 0.5254, 0.5241, 0.3972, 0.5343, 0.365, 0.592, 0.3524, 0.5241, 0.3972, 0.4404, 0.5254, 0.4213, 0.5255, 0.5095, 0.3903, 0.4404, 0.5254, 0.481, 0.5862, 0.4711, 0.6, 0.4213, 0.5255, 0.481, 0.5862, 0.5672, 0.61, 0.561, 0.6249, 0.4711, 0.6, 0.5672, 0.61, 0.6187, 0.6395, 0.6185, 0.6578, 0.561, 0.6249, 0.6187, 0.6395, 0.6769, 0.6078, 0.6977, 0.6148, 0.6185, 0.6578, 0.6769, 0.6078, 0.6415, 0.5305, 0.6565, 0.525, 0.6977, 0.6148, 0.6415, 0.5305, 0.592, 0.3524, 0.6034, 0.3335, 0.6565, 0.525, 0.592, 0.3524, 0.5343, 0.365, 0.5219, 0.3514, 0.6034, 0.3335, 0.5343, 0.365, 0.5241, 0.3972, 0.5095, 0.3903, 0.5219, 0.3514, 0.9576, 0.3495, 0.9335, 0.3415, 0.965, 0.1986, 0.9828, 0.1847, 0.9724, 0.171, 0.9546, 0.1849, 0.9792, 0.02231, 0.9335, 0.3415, 0.8779, 0.3258, 0.8154, 0.2562, 0.8341, 0.1946, 0.8638, 0.188, 0.9118, 0.2385, 0.965, 0.1986, 0.9621, 0.3438, 0.9576, 0.3495, 0.9828, 0.1847, 0.9621, 0.2002, 0.9792, 0.1659, 0.9724, 0.171, 0.9792, 0.02231, 0.9621, 0.3438, 0.9621, 0.2002, 0.9792, 0.1659, 0.9792, 0.3499, 0.9828, 0.1847, 0.965, 0.1986, 0.9546, 0.1849, 0.9724, 0.171, 0.9335, 0.3415, 0.9576, 0.3495, 0.9634, 0.3694, 0.9285, 0.3579, 0.965, 0.1986, 0.9118, 0.2385, 0.9137, 0.2156, 0.9546, 0.1849, 0.9118, 0.2385, 0.8638, 0.188, 0.8695, 0.1692, 0.9137, 0.2156, 0.8638, 0.188, 0.8341, 0.1946, 0.8206, 0.1801, 0.8695, 0.1692, 0.8341, 0.1946, 0.8154, 0.2562, 0.7962, 0.2605, 0.8206, 0.1801, 0.8154, 0.2562, 0.8779, 0.3258, 0.8685, 0.341, 0.7962, 0.2605, 0.8779, 0.3258, 0.9335, 0.3415, 0.9285, 0.3579, 0.8685, 0.341, 0.9621, 0.2002, 0.9828, 0.1847, 0.9724, 0.171, 0.9792, 0.1659, 0.9576, 0.3495, 0.9621, 0.3438, 0.9792, 0.3499, 0.9634, 0.3694])
me_plano.materials.append(mat_t)
me_plano.use_remesh_preserve_volume = False
me_plano.use_remesh_preserve_attributes = False
me_plano.use_mirror_vertex_groups = False
me_plano.update()

# ---- objects
ob_camera = bpy.data.objects.new('Camera', cam_camera)
ob_barr = bpy.data.objects.new('BARR', me_cylinder_002)
ob_rea_001 = bpy.data.objects.new('Área.001', light_rea_001)
ob_rea = bpy.data.objects.new('Área', light_rea_003)
ob_barr_001 = bpy.data.objects.new('BARR.001', me_cylinder_004)
ob_plano = bpy.data.objects.new('Plano', me_plano)

# ---- transforms, parenting, visibility, modifiers, constraints
ob_camera.location = (13.43, 1.213, 7.861)
ob_camera.rotation_euler = (1.018, -1.196e-05, 1.585)
ob_camera.lock_rotations_4d = False
ob_camera.empty_display_type = 'ARROWS'
ob_camera.color = (0.0, 0.0, 0.0, 0.0)
ob_camera.display_type = 'WIRE'
ob_camera.lineart.crease_threshold = 0.0
ob_barr.location = (-0.1534, 0.1531, -0.03476)
ob_barr.rotation_euler = (0.0729, -0.001709, -0.005934)
ob_barr.scale = (0.8165, 0.8165, 0.9066)
ob_barr.lineart.crease_threshold = 0.0
ob_rea_001.location = (3.909, 3.538, 3.124)
ob_rea_001.rotation_euler = (-0.3766, 0.8769, 0.06866)
ob_rea_001.scale = (3.108, 3.108, 3.108)
ob_rea_001.lineart.crease_threshold = 0.0
ob_rea.location = (0.1017, 0.2234, 5.733)
ob_rea.scale = (5.706, 5.706, 5.706)
ob_rea.lineart.crease_threshold = 0.0
ob_barr_001.location = (-1.591, 1.354, -0.03372)
ob_barr_001.rotation_euler = (4.712, -0.0, -0.2806)
ob_barr_001.scale = (0.8165, 0.8165, 0.9066)
ob_barr_001.lineart.crease_threshold = 0.0
ob_plano.location = (-0.7629, 0.9962, -0.9736)
ob_plano.rotation_euler = (0.0, -0.0, 4.693)
ob_plano.scale = (2.52, 2.52, 2.52)
ob_plano.lineart.crease_threshold = 0.0

# ---- collection membership
col_collection.objects.link(ob_camera)
col_collection.objects.link(ob_barr)
col_collection.objects.link(ob_rea_001)
col_collection.objects.link(ob_rea)
col_collection.objects.link(ob_barr_001)
col_collection.objects.link(ob_plano)

# ---- scene / render settings (as saved in the file)
scene.camera = ob_camera
scene.frame_start = 1; scene.frame_end = 250; scene.frame_set(48)
scene.render.engine = 'BLENDER_EEVEE_NEXT'
scene.render.use_motion_blur = True
scene.render.motion_blur_shutter = 1.0
scene.cycles.use_denoising = False
scene.cycles.samples = 128
scene.cycles.sampling_pattern = 'TABULATED_SOBOL'
scene.cycles.use_adaptive_sampling = False
scene.cycles.use_light_tree = False
scene.eevee.taa_samples = 64
scene.eevee.taa_render_samples = 1000
scene.eevee.use_gtao = True
scene.view_settings.view_transform = 'Filmic'
bpy.context.view_layer.update()
